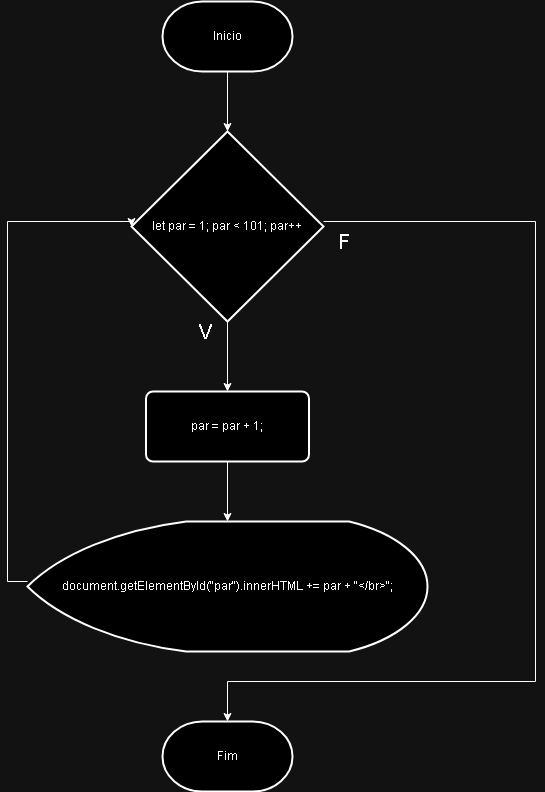

The diagram above was exported from draw.io. Its source (the exported page's mxGraphModel, read from the mxfile embedded in the PNG):
<mxGraphModel dx="882" dy="496" grid="1" gridSize="10" guides="1" tooltips="1" connect="1" arrows="1" fold="1" page="1" pageScale="1" pageWidth="827" pageHeight="1169" math="0" shadow="0">
  <root>
    <mxCell id="0" />
    <mxCell id="1" parent="0" />
    <mxCell id="cb4IPzZlJnLqCQ4uxbzJ-3" value="" style="edgeStyle=orthogonalEdgeStyle;rounded=0;orthogonalLoop=1;jettySize=auto;html=1;" edge="1" parent="1" source="vWqe0d6y3sdYd81C2WP_-1" target="cb4IPzZlJnLqCQ4uxbzJ-1">
      <mxGeometry relative="1" as="geometry" />
    </mxCell>
    <mxCell id="vWqe0d6y3sdYd81C2WP_-1" value="Inicio" style="strokeWidth=2;html=1;shape=mxgraph.flowchart.terminator;whiteSpace=wrap;" parent="1" vertex="1">
      <mxGeometry x="197" y="30" width="130" height="70" as="geometry" />
    </mxCell>
    <mxCell id="vWqe0d6y3sdYd81C2WP_-2" value="Fim" style="strokeWidth=2;html=1;shape=mxgraph.flowchart.terminator;whiteSpace=wrap;" parent="1" vertex="1">
      <mxGeometry x="197" y="750" width="130" height="70" as="geometry" />
    </mxCell>
    <mxCell id="cb4IPzZlJnLqCQ4uxbzJ-15" value="" style="edgeStyle=orthogonalEdgeStyle;rounded=0;orthogonalLoop=1;jettySize=auto;html=1;" edge="1" parent="1" source="cb4IPzZlJnLqCQ4uxbzJ-1" target="cb4IPzZlJnLqCQ4uxbzJ-14">
      <mxGeometry relative="1" as="geometry" />
    </mxCell>
    <mxCell id="cb4IPzZlJnLqCQ4uxbzJ-1" value="let par = 1; par &amp;lt; 101; par++" style="strokeWidth=2;html=1;shape=mxgraph.flowchart.decision;whiteSpace=wrap;" vertex="1" parent="1">
      <mxGeometry x="166" y="160" width="192" height="190" as="geometry" />
    </mxCell>
    <mxCell id="cb4IPzZlJnLqCQ4uxbzJ-5" value="document.getElementById(&quot;par&quot;).innerHTML += par + &quot;&amp;lt;/br&amp;gt;&quot;;" style="strokeWidth=2;html=1;shape=mxgraph.flowchart.display;whiteSpace=wrap;" vertex="1" parent="1">
      <mxGeometry x="62" y="550" width="400" height="130" as="geometry" />
    </mxCell>
    <mxCell id="cb4IPzZlJnLqCQ4uxbzJ-7" style="edgeStyle=orthogonalEdgeStyle;rounded=0;orthogonalLoop=1;jettySize=auto;html=1;entryX=0;entryY=0.5;entryDx=0;entryDy=0;entryPerimeter=0;" edge="1" parent="1" source="cb4IPzZlJnLqCQ4uxbzJ-5" target="cb4IPzZlJnLqCQ4uxbzJ-1">
      <mxGeometry relative="1" as="geometry">
        <Array as="points">
          <mxPoint x="42" y="610" />
          <mxPoint x="42" y="250" />
          <mxPoint x="166" y="250" />
        </Array>
      </mxGeometry>
    </mxCell>
    <mxCell id="cb4IPzZlJnLqCQ4uxbzJ-8" value="&lt;font style=&quot;font-size: 20px;&quot;&gt;V&lt;/font&gt;" style="text;html=1;align=center;verticalAlign=middle;resizable=0;points=[];autosize=1;strokeColor=none;fillColor=none;" vertex="1" parent="1">
      <mxGeometry x="220" y="340" width="40" height="40" as="geometry" />
    </mxCell>
    <mxCell id="cb4IPzZlJnLqCQ4uxbzJ-9" value="&lt;font style=&quot;font-size: 20px;&quot;&gt;F&lt;br&gt;&lt;/font&gt;" style="text;html=1;align=center;verticalAlign=middle;resizable=0;points=[];autosize=1;strokeColor=none;fillColor=none;" vertex="1" parent="1">
      <mxGeometry x="358" y="250" width="40" height="40" as="geometry" />
    </mxCell>
    <mxCell id="cb4IPzZlJnLqCQ4uxbzJ-12" style="edgeStyle=orthogonalEdgeStyle;rounded=0;orthogonalLoop=1;jettySize=auto;html=1;entryX=0.5;entryY=0;entryDx=0;entryDy=0;entryPerimeter=0;" edge="1" parent="1" source="cb4IPzZlJnLqCQ4uxbzJ-1" target="vWqe0d6y3sdYd81C2WP_-2">
      <mxGeometry relative="1" as="geometry">
        <Array as="points">
          <mxPoint x="570" y="250" />
          <mxPoint x="570" y="710" />
          <mxPoint x="262" y="710" />
        </Array>
      </mxGeometry>
    </mxCell>
    <mxCell id="cb4IPzZlJnLqCQ4uxbzJ-16" value="" style="edgeStyle=orthogonalEdgeStyle;rounded=0;orthogonalLoop=1;jettySize=auto;html=1;" edge="1" parent="1" source="cb4IPzZlJnLqCQ4uxbzJ-14" target="cb4IPzZlJnLqCQ4uxbzJ-5">
      <mxGeometry relative="1" as="geometry" />
    </mxCell>
    <mxCell id="cb4IPzZlJnLqCQ4uxbzJ-14" value="par = par + 1;" style="rounded=1;whiteSpace=wrap;html=1;absoluteArcSize=1;arcSize=14;strokeWidth=2;" vertex="1" parent="1">
      <mxGeometry x="180.5" y="420" width="163" height="70" as="geometry" />
    </mxCell>
  </root>
</mxGraphModel>